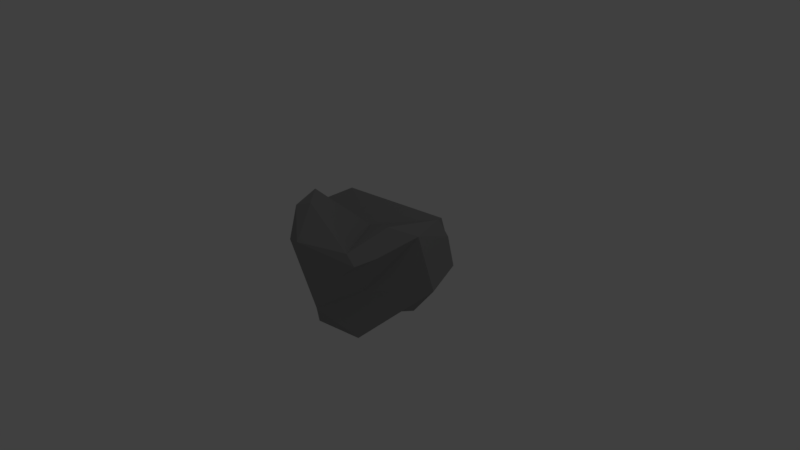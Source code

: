 # Source: low_poly_stone_alternative.blend  (saved by Blender 2.78.0; exported with 4.5.12 LTS)
import bpy
from mathutils import Matrix  # noqa: F401  (used for matrix-valued properties, if any)

bpy.ops.wm.read_factory_settings(use_empty=True)
scene = bpy.context.scene
scene.name = 'Scene'

# ---- collections
col_collection_1 = bpy.data.collections.new('Collection 1'); scene.collection.children.link(col_collection_1)
col_collection_11 = bpy.data.collections.new('Collection 11'); scene.collection.children.link(col_collection_11)
col_collection_11.hide_render = True
col_collection_11.hide_viewport = True
col_collection_12 = bpy.data.collections.new('Collection 12'); scene.collection.children.link(col_collection_12)
col_collection_12.hide_render = True
col_collection_12.hide_viewport = True

# ---- materials (node trees are filled in below, after node groups)
mat_stone_darkgrey = bpy.data.materials.new('Stone_darkGrey')
mat_stone_darkgrey.alpha_threshold = 0.0
mat_stone_darkgrey.use_transparent_shadow = False
mat_stone_darkgrey.diffuse_color = (0.3185, 0.3185, 0.3185, 1.0)
mat_stone_darkgrey.roughness = 0.5

# ---- material node trees

# ---- world
world_world = bpy.data.worlds.new('World'); scene.world = world_world
world_world.color = (0.05088, 0.05088, 0.05088)
world_world.use_sun_shadow = False
world_world.sun_shadow_jitter_overblur = 0.0
world_world.cycles.sampling_method = 'MANUAL'

# ---- cameras
cam_camera = bpy.data.cameras.new('Camera')
cam_camera.clip_end = 100.0
cam_camera.lens = 35.0
cam_camera.sensor_width = 32.0
cam_camera.sensor_height = 18.0
cam_camera.ortho_scale = 7.314
cam_camera.dof.focus_distance = 0.0
cam_camera.dof.aperture_fstop = 128.0

# ---- lights
light_lamp = bpy.data.lights.new('Lamp', 'POINT')
light_lamp.transmission_factor = 0.0
light_lamp.cutoff_distance = 30.0
light_lamp.energy = 100.0
light_lamp.shadow_buffer_clip_start = 1.001
light_lamp.shadow_soft_size = 2.801
light_lamp.shadow_maximum_resolution = 0.006
light_lamp.use_absolute_resolution = True
light_sun_001 = bpy.data.lights.new('Sun.001', 'SUN')
light_sun_001.transmission_factor = 0.0
light_sun_001.angle = 0.1993
light_sun_001.energy = 1.0
light_sun_001.shadow_buffer_clip_start = 0.5
light_sun_001.shadow_soft_size = 0.1
light_sun_001.shadow_cascade_max_distance = 1000.0
light_sun = bpy.data.lights.new('Sun', 'SUN')
light_sun.transmission_factor = 0.0
light_sun.angle = 0.1993
light_sun.energy = 1.0
light_sun.shadow_buffer_clip_start = 0.5
light_sun.shadow_soft_size = 0.1
light_sun.shadow_cascade_max_distance = 1000.0

# ---- meshes
me_stone_3 = bpy.data.meshes.new('Stone_3')
me_stone_3.from_pydata([(48.08, -78.72, -33.82), (85.41, 36.82, -56.17), (38.27, -85.9, 53.99), (79.24, 45.52, 58.05), (-89.37, 24.92, -39.57), (95.74, 0.03788, -56.24), (87.03, 56.19, -2.638), (48.43, -13.41, 53.51), (-3.386, 55.32, 110.1), (-74.08, -82.37, -6.334), (-87.4, 49.03, 11.65), (-100.7, -41.28, -59.8), (-14.39, -81.6, -43.19), (51.36, 42.93, -79.22), (-7.903, -86.98, 17.32), (-110.6, -44.32, -3.928), (-2.246, -45.42, 86.76), (118.4, -4.297, 1.948), (-39.85, 82.15, 81.59), (69.37, 40.36, 83.63), (46.14, 18.79, 87.27), (-90.21, 28.43, 42.94), (-57.69, -1.696, -75.14), (-60.63, -58.69, -71.54), (42.84, -57.15, -64.05), (69.86, 74.05, 30.75), (-46.36, 91.05, 46.56), (-81.33, 53.89, -42.1), (71.89, 56.96, -52.92), (66.33, 27.21, -72.18), (-40.03, 39.39, 93.61), (33.4, -21.21, -82.46), (-19.0, 90.14, 75.33), (57.69, 53.95, 85.12), (0.4871, 41.57, -1.744), (-27.98, -86.68, 63.53), (-73.89, -38.48, 35.6)], [], [(32, 8, 33), (19, 3, 25), (28, 1, 29, 13), (25, 28, 34, 33), (7, 17, 6, 3), (28, 27, 34), (22, 11, 4), (4, 27, 13, 22), (31, 24, 23), (28, 13, 27), (8, 30, 16, 20), (0, 24, 5), (35, 14, 2, 16), (17, 5, 1, 6), (14, 0, 17, 2), (21, 10, 15), (20, 16, 7), (25, 3, 6), (21, 30, 18, 26), (20, 7, 3), (29, 5, 24, 31), (1, 28, 6), (8, 19, 33), (5, 29, 1), (8, 18, 30), (25, 6, 28), (7, 2, 17), (34, 27, 10, 26), (3, 19, 20), (21, 15, 36), (34, 26, 32), (27, 4, 10), (9, 11, 23, 12), (21, 36, 30), (11, 15, 10, 4), (26, 18, 32), (36, 35, 16, 30), (14, 12, 0), (9, 14, 35), (12, 14, 9), (24, 12, 23), (20, 19, 8), (15, 11, 9), (22, 13, 29), (0, 5, 17), (19, 25, 33), (36, 9, 35), (15, 9, 36), (22, 31, 23), (22, 29, 31), (26, 10, 21), (18, 8, 32), (23, 11, 22), (24, 0, 12), (7, 16, 2), (32, 33, 34)])
me_stone_3.polygons.foreach_set('use_smooth', [True] * 56)
_k = set([(0, 5), (0, 12), (0, 14), (0, 17), (0, 24), (1, 5), (1, 6), (1, 28), (1, 29), (2, 7), (2, 14), (2, 16), (2, 17), (3, 6), (3, 7), (3, 19), (3, 20), (3, 25), (4, 10), (4, 11), (4, 22), (4, 27), (5, 17), (5, 24), (5, 29), (6, 17), (6, 25), (6, 28), (7, 16), (7, 17), (7, 20), (8, 18), (8, 19), (8, 20), (8, 30), (8, 32), (8, 33), (9, 11), (9, 12), (9, 14), (9, 15), (9, 35), (9, 36), (10, 15), (10, 21), (10, 26), (10, 27), (11, 15), (11, 22), (11, 23), (12, 14), (12, 23), (12, 24), (13, 22), (13, 27), (13, 28), (13, 29), (14, 35), (15, 21), (15, 36), (16, 20), (16, 30), (16, 35), (18, 26), (18, 30), (18, 32), (19, 20), (19, 25), (19, 33), (21, 26), (21, 30), (21, 36), (22, 23), (22, 29), (22, 31), (23, 24), (23, 31), (24, 31), (25, 28), (25, 33), (26, 32), (26, 34), (27, 28), (27, 34), (28, 34), (29, 31), (30, 36), (32, 33), (32, 34), (33, 34), (35, 36)])
me_stone_3.attributes.new('sharp_edge', 'BOOLEAN', 'EDGE').data.foreach_set('value', [ (min(e.vertices), max(e.vertices)) in _k for e in me_stone_3.edges])
_uv = me_stone_3.uv_layers.new(name='UVMap')
_uv.uv.foreach_set('vector', [0.02226, 0.9598, 0.03243, 0.9598, 0.03243, 0.9699, 0.02226, 0.9598, 0.03243, 0.9598, 0.03243, 0.9699, 0.02226, 0.9598, 0.03243, 0.9598, 0.03243, 0.9699, 0.02226, 0.9699, 0.02226, 0.9598, 0.03243, 0.9598, 0.03243, 0.9699, 0.02226, 0.9699, 0.02226, 0.9598, 0.03243, 0.9598, 0.03243, 0.9699, 0.02226, 0.9699, 0.02226, 0.9598, 0.03243, 0.9598, 0.03243, 0.9699, 0.02226, 0.9598, 0.03243, 0.9598, 0.03243, 0.9699, 0.02226, 0.9598, 0.03243, 0.9598, 0.03243, 0.9699, 0.02226, 0.9699, 0.02226, 0.9598, 0.03243, 0.9598, 0.03243, 0.9699, 0.02226, 0.9598, 0.03243, 0.9598, 0.03243, 0.9699, 0.02226, 0.9598, 0.03243, 0.9598, 0.03243, 0.9699, 0.02226, 0.9699, 0.02226, 0.9598, 0.03243, 0.9598, 0.03243, 0.9699, 0.02226, 0.9598, 0.03243, 0.9598, 0.03243, 0.9699, 0.02226, 0.9699, 0.02226, 0.9598, 0.03243, 0.9598, 0.03243, 0.9699, 0.02226, 0.9699, 0.02226, 0.9598, 0.03243, 0.9598, 0.03243, 0.9699, 0.02226, 0.9699, 0.02226, 0.9598, 0.03243, 0.9598, 0.03243, 0.9699, 0.02226, 0.9598, 0.03243, 0.9598, 0.03243, 0.9699, 0.02226, 0.9598, 0.03243, 0.9598, 0.03243, 0.9699, 0.02226, 0.9598, 0.03243, 0.9598, 0.03243, 0.9699, 0.02226, 0.9699, 0.02226, 0.9598, 0.03243, 0.9598, 0.03243, 0.9699, 0.02226, 0.9598, 0.03243, 0.9598, 0.03243, 0.9699, 0.02226, 0.9699, 0.02226, 0.9598, 0.03243, 0.9598, 0.03243, 0.9699, 0.02226, 0.9598, 0.03243, 0.9598, 0.03243, 0.9699, 0.02226, 0.9598, 0.03243, 0.9598, 0.03243, 0.9699, 0.02226, 0.9598, 0.03243, 0.9598, 0.03243, 0.9699, 0.02226, 0.9598, 0.03243, 0.9598, 0.03243, 0.9699, 0.02226, 0.9598, 0.03243, 0.9598, 0.03243, 0.9699, 0.02226, 0.9598, 0.03243, 0.9598, 0.03243, 0.9699, 0.02226, 0.9699, 0.02226, 0.9598, 0.03243, 0.9598, 0.03243, 0.9699, 0.02226, 0.9598, 0.03243, 0.9598, 0.03243, 0.9699, 0.02226, 0.9598, 0.03243, 0.9598, 0.03243, 0.9699, 0.02226, 0.9598, 0.03243, 0.9598, 0.03243, 0.9699, 0.02226, 0.9598, 0.03243, 0.9598, 0.03243, 0.9699, 0.02226, 0.9699, 0.02226, 0.9598, 0.03243, 0.9598, 0.03243, 0.9699, 0.02226, 0.9598, 0.03243, 0.9598, 0.03243, 0.9699, 0.02226, 0.9699, 0.02226, 0.9598, 0.03243, 0.9598, 0.03243, 0.9699, 0.02226, 0.9598, 0.03243, 0.9598, 0.03243, 0.9699, 0.02226, 0.9699, 0.02226, 0.9598, 0.03243, 0.9598, 0.03243, 0.9699, 0.02226, 0.9598, 0.03243, 0.9598, 0.03243, 0.9699, 0.02226, 0.9598, 0.03243, 0.9598, 0.03243, 0.9699, 0.02226, 0.9598, 0.03243, 0.9598, 0.03243, 0.9699, 0.02226, 0.9598, 0.03243, 0.9598, 0.03243, 0.9699, 0.02226, 0.9598, 0.03243, 0.9598, 0.03243, 0.9699, 0.02226, 0.9598, 0.03243, 0.9598, 0.03243, 0.9699, 0.02226, 0.9598, 0.03243, 0.9598, 0.03243, 0.9699, 0.02226, 0.9598, 0.03243, 0.9598, 0.03243, 0.9699, 0.02226, 0.9598, 0.03243, 0.9598, 0.03243, 0.9699, 0.02226, 0.9598, 0.03243, 0.9598, 0.03243, 0.9699, 0.02226, 0.9598, 0.03243, 0.9598, 0.03243, 0.9699, 0.02226, 0.9598, 0.03243, 0.9598, 0.03243, 0.9699, 0.02226, 0.9598, 0.03243, 0.9598, 0.03243, 0.9699, 0.02226, 0.9598, 0.03243, 0.9598, 0.03243, 0.9699, 0.02226, 0.9598, 0.03243, 0.9598, 0.03243, 0.9699, 0.02226, 0.9598, 0.03243, 0.9598, 0.03243, 0.9699, 0.02226, 0.9598, 0.03243, 0.9598, 0.03243, 0.9699, 0.02226, 0.9598, 0.03243, 0.9598, 0.03243, 0.9699])
me_stone_3.materials.append(mat_stone_darkgrey)
me_stone_3.use_remesh_preserve_volume = False
me_stone_3.use_remesh_preserve_attributes = False
me_stone_3.use_mirror_vertex_groups = False
me_stone_3.update()
me_stone_3.normals_split_custom_set([tuple(v) for v in zip(*[iter([0.2692, 0.7379, 0.6189, 0.2692, 0.7379, 0.6189, 0.2692, 0.7379, 0.6189, 0.6963, 0.6024, 0.3903, 0.6963, 0.6024, 0.3903, 0.6963, 0.6024, 0.3903, 0.5653, 0.3712, -0.7367, 0.5653, 0.3712, -0.7367, 0.5653, 0.3712, -0.7367, 0.5653, 0.3712, -0.7367, -0.4151, 0.9095, -0.02292, -0.4151, 0.9095, -0.02292, -0.4151, 0.9095, -0.02292, -0.4151, 0.9095, -0.02292, 0.8217, 0.004184, 0.57, 0.8217, 0.004184, 0.57, 0.8217, 0.004184, 0.57, 0.8217, 0.004184, 0.57, 0.001265, 0.9572, 0.2895, 0.001265, 0.9572, 0.2895, 0.001265, 0.9572, 0.2895, -0.5703, 0.3278, -0.7532, -0.5703, 0.3278, -0.7532, -0.5703, 0.3278, -0.7532, -0.2956, 0.3921, -0.8711, -0.2956, 0.3921, -0.8711, -0.2956, 0.3921, -0.8711, -0.2956, 0.3921, -0.8711, 0.07131, -0.4398, -0.8952, 0.07131, -0.4398, -0.8952, 0.07131, -0.4398, -0.8952, -0.04904, 0.8967, -0.4399, -0.04904, 0.8967, -0.4399, -0.04904, 0.8967, -0.4399, 0.01774, -0.2252, 0.9742, 0.01774, -0.2252, 0.9742, 0.01774, -0.2252, 0.9742, 0.01774, -0.2252, 0.9742, 0.6666, -0.5475, -0.5059, 0.6666, -0.5475, -0.5059, 0.6666, -0.5475, -0.5059, 0.08317, -0.8581, 0.5068, 0.08317, -0.8581, 0.5068, 0.08317, -0.8581, 0.5068, 0.08317, -0.8581, 0.5068, 0.8952, 0.3726, -0.2447, 0.8952, 0.3726, -0.2447, 0.8952, 0.3726, -0.2447, 0.8952, 0.3726, -0.2447, 0.547, -0.8371, -0.007355, 0.547, -0.8371, -0.007355, 0.547, -0.8371, -0.007355, 0.547, -0.8371, -0.007355, -0.9708, 0.2309, 0.06489, -0.9708, 0.2309, 0.06489, -0.9708, 0.2309, 0.06489, 0.6733, -0.5117, 0.5337, 0.6733, -0.5117, 0.5337, 0.6733, -0.5117, 0.5337, 0.8623, 0.4682, 0.1929, 0.8623, 0.4682, 0.1929, 0.8623, 0.4682, 0.1929, -0.78, 0.3664, 0.5072, -0.78, 0.3664, 0.5072, -0.78, 0.3664, 0.5072, -0.78, 0.3664, 0.5072, 0.7673, -0.4373, 0.4691, 0.7673, -0.4373, 0.4691, 0.7673, -0.4373, 0.4691, 0.4383, -0.2063, -0.8749, 0.4383, -0.2063, -0.8749, 0.4383, -0.2063, -0.8749, 0.4383, -0.2063, -0.8749, 0.7906, 0.5677, -0.2293, 0.7906, 0.5677, -0.2293, 0.7906, 0.5677, -0.2293, 0.3729, 0.2214, 0.9011, 0.3729, 0.2214, 0.9011, 0.3729, 0.2214, 0.9011, 0.5837, 0.1655, -0.7949, 0.5837, 0.1655, -0.7949, 0.5837, 0.1655, -0.7949, -0.4823, 0.239, 0.8428, -0.4823, 0.239, 0.8428, -0.4823, 0.239, 0.8428, 0.5529, 0.8189, -0.1539, 0.5529, 0.8189, -0.1539, 0.5529, 0.8189, -0.1539, 0.598, -0.07862, 0.7976, 0.598, -0.07862, 0.7976, 0.598, -0.07862, 0.7976, 0.01814, 0.9195, -0.3927, 0.01814, 0.9195, -0.3927, 0.01814, 0.9195, -0.3927, 0.01814, 0.9195, -0.3927, 0.6855, -0.7183, 0.1194, 0.6855, -0.7183, 0.1194, 0.6855, -0.7183, 0.1194, -0.692, -0.2434, 0.6796, -0.692, -0.2434, 0.6796, -0.692, -0.2434, 0.6796, 0.4425, 0.8049, -0.3954, 0.4425, 0.8049, -0.3954, 0.4425, 0.8049, -0.3954, -0.962, 0.2596, -0.08515, -0.962, 0.2596, -0.08515, -0.962, 0.2596, -0.08515, -0.33, -0.8634, -0.3817, -0.33, -0.8634, -0.3817, -0.33, -0.8634, -0.3817, -0.33, -0.8634, -0.3817, -0.6634, -0.2397, 0.7089, -0.6634, -0.2397, 0.7089, -0.6634, -0.2397, 0.7089, -0.9647, 0.2355, -0.1181, -0.9647, 0.2355, -0.1181, -0.9647, 0.2355, -0.1181, -0.9647, 0.2355, -0.1181, -0.2678, 0.9207, 0.2839, -0.2678, 0.9207, 0.2839, -0.2678, 0.9207, 0.2839, -0.5794, -0.2411, 0.7786, -0.5794, -0.2411, 0.7786, -0.5794, -0.2411, 0.7786, -0.5794, -0.2411, 0.7786, 0.06011, -0.9937, -0.09473, 0.06011, -0.9937, -0.09473, 0.06011, -0.9937, -0.09473, -0.06214, -0.9979, -0.0206, -0.06214, -0.9979, -0.0206, -0.06214, -0.9979, -0.0206, -0.03923, -0.9957, -0.08426, -0.03923, -0.9957, -0.08426, -0.03923, -0.9957, -0.08426, 0.06036, -0.7258, -0.6852, 0.06036, -0.7258, -0.6852, 0.06036, -0.7258, -0.6852, 0.3052, -0.1706, 0.9369, 0.3052, -0.1706, 0.9369, 0.3052, -0.1706, 0.9369, -0.7164, -0.678, -0.1644, -0.7164, -0.678, -0.1644, -0.7164, -0.678, -0.1644, 0.09869, -0.3272, -0.9398, 0.09869, -0.3272, -0.9398, 0.09869, -0.3272, -0.9398, 0.7597, -0.5559, -0.3374, 0.7597, -0.5559, -0.3374, 0.7597, -0.5559, -0.3374, 0.7228, 0.5797, 0.3761, 0.7228, 0.5797, 0.3761, 0.7228, 0.5797, 0.3761, -0.7585, -0.4484, 0.4729, -0.7585, -0.4484, 0.4729, -0.7585, -0.4484, 0.4729, -0.5564, -0.5727, 0.6021, -0.5564, -0.5727, 0.6021, -0.5564, -0.5727, 0.6021, -0.09233, -0.05801, -0.994, -0.09233, -0.05801, -0.994, -0.09233, -0.05801, -0.994, -0.02965, 0.2269, -0.9735, -0.02965, 0.2269, -0.9735, -0.02965, 0.2269, -0.9735, -0.7931, 0.5389, 0.2837, -0.7931, 0.5389, 0.2837, -0.7931, 0.5389, 0.2837, -0.05035, 0.6938, 0.7184, -0.05035, 0.6938, 0.7184, -0.05035, 0.6938, 0.7184, -0.2988, -0.04478, -0.9533, -0.2988, -0.04478, -0.9533, -0.2988, -0.04478, -0.9533, 0.1255, -0.7973, -0.5904, 0.1255, -0.7973, -0.5904, 0.1255, -0.7973, -0.5904, 0.58, -0.07602, 0.811, 0.58, -0.07602, 0.811, 0.58, -0.07602, 0.811, 0.4325, 0.8081, -0.3999, 0.4325, 0.8081, -0.3999, 0.4325, 0.8081, -0.3999])] * 3)])

# ---- objects
ob_stone_alternative = bpy.data.objects.new('Stone_alternative', me_stone_3)
ob_lamp = bpy.data.objects.new('Lamp', light_lamp)
ob_camera = bpy.data.objects.new('Camera', cam_camera)
ob_sun_001 = bpy.data.objects.new('Sun.001', light_sun_001)
ob_sun = bpy.data.objects.new('Sun', light_sun)

# ---- transforms, parenting, visibility, modifiers, constraints
ob_stone_alternative.location = (0.0, 0.0, 0.0)
ob_stone_alternative.rotation_euler = (1.571, -0.0, 0.0)
ob_stone_alternative.scale = (0.01, 0.01, 0.01)
ob_stone_alternative.color = (0.8, 0.8, 0.8, 1.0)
ob_stone_alternative.lineart.crease_threshold = 0.0
ob_lamp.location = (4.791, 1.005, 9.4)
ob_lamp.rotation_euler = (0.6503, 0.05522, 1.866)
ob_lamp.lock_rotations_4d = False
ob_lamp.empty_display_type = 'ARROWS'
ob_lamp.color = (0.0, 0.0, 0.0, 0.0)
ob_lamp.lineart.crease_threshold = 0.0
ob_camera.location = (7.481, -6.508, 5.344)
ob_camera.rotation_euler = (1.109, 0.0, 0.8149)
ob_camera.lock_rotations_4d = False
ob_camera.empty_display_type = 'ARROWS'
ob_camera.color = (0.0, 0.0, 0.0, 0.0)
ob_camera.display_type = 'WIRE'
ob_camera.lineart.crease_threshold = 0.0
ob_sun_001.location = (-2.798, 2.907, 7.007)
ob_sun_001.rotation_euler = (-0.4592, -0.03781, 0.8296)
ob_sun_001.lineart.crease_threshold = 0.0
ob_sun.location = (10.75, 3.603, 19.43)
ob_sun.rotation_euler = (0.0, 0.7182, 0.0)
ob_sun.lineart.crease_threshold = 0.0

# ---- collection membership
col_collection_1.objects.link(ob_stone_alternative)
col_collection_1.objects.link(ob_lamp)
col_collection_1.objects.link(ob_camera)
col_collection_11.objects.link(ob_sun_001)
col_collection_12.objects.link(ob_sun)

# ---- scene / render settings (as saved in the file)
scene.camera = ob_camera
scene.frame_start = 1; scene.frame_end = 250; scene.frame_set(1)
scene.render.engine = 'BLENDER_EEVEE_NEXT'
scene.render.resolution_percentage = 50
scene.render.dither_intensity = 0.0
scene.cycles.use_denoising = False
scene.cycles.samples = 10
scene.cycles.sampling_pattern = 'TABULATED_SOBOL'
scene.cycles.light_sampling_threshold = 0.0
scene.cycles.use_adaptive_sampling = False
scene.cycles.use_light_tree = False
scene.cycles.blur_glossy = 0.0
scene.cycles.sample_clamp_indirect = 0.0
scene.view_settings.view_transform = 'Standard'
bpy.context.view_layer.update()
